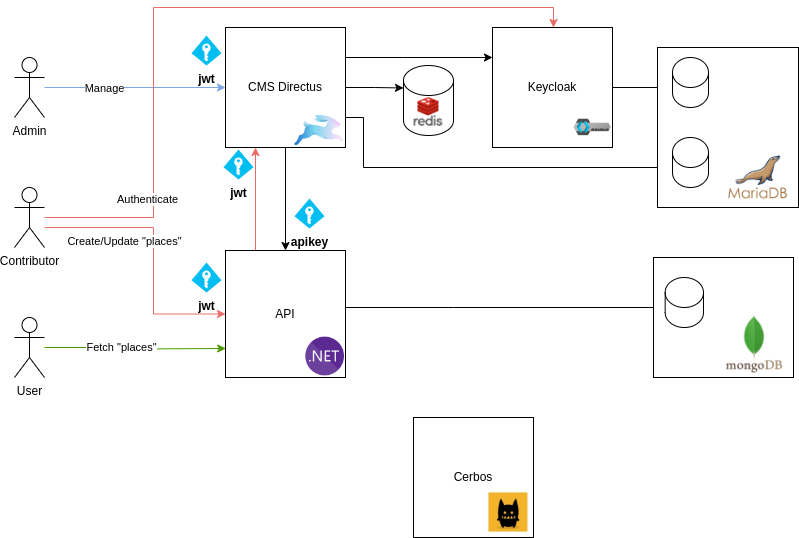

The diagram above was exported from draw.io. Its source (the exported page's mxGraphModel, read from the mxfile embedded in the PNG):
<mxGraphModel dx="999" dy="608" grid="1" gridSize="10" guides="1" tooltips="1" connect="1" arrows="1" fold="1" page="1" pageScale="1" pageWidth="850" pageHeight="1100" math="0" shadow="0">
  <root>
    <mxCell id="0" />
    <mxCell id="1" parent="0" />
    <mxCell id="QCv3PliEFTNqHR0u3MRq-36" style="edgeStyle=orthogonalEdgeStyle;rounded=0;orthogonalLoop=1;jettySize=auto;html=1;strokeColor=#7EA6E0;" parent="1" source="QCv3PliEFTNqHR0u3MRq-21" target="QCv3PliEFTNqHR0u3MRq-5" edge="1">
      <mxGeometry relative="1" as="geometry">
        <Array as="points">
          <mxPoint x="130" y="150" />
          <mxPoint x="130" y="150" />
        </Array>
      </mxGeometry>
    </mxCell>
    <mxCell id="TiFG9VolYV1T_LwkWkyO-4" value="Manage" style="edgeLabel;html=1;align=center;verticalAlign=middle;resizable=0;points=[];" parent="QCv3PliEFTNqHR0u3MRq-36" vertex="1" connectable="0">
      <mxGeometry x="0.2267" y="1" relative="1" as="geometry">
        <mxPoint x="-52" y="1" as="offset" />
      </mxGeometry>
    </mxCell>
    <mxCell id="QCv3PliEFTNqHR0u3MRq-37" style="edgeStyle=orthogonalEdgeStyle;rounded=0;orthogonalLoop=1;jettySize=auto;html=1;strokeColor=#EA6B66;entryX=0;entryY=0.5;entryDx=0;entryDy=0;" parent="1" source="yOjKGkSzRIl2B6AKvalP-2" target="QCv3PliEFTNqHR0u3MRq-20" edge="1">
      <mxGeometry relative="1" as="geometry">
        <mxPoint x="110" y="290" as="sourcePoint" />
        <Array as="points">
          <mxPoint x="180" y="290" />
          <mxPoint x="180" y="377" />
        </Array>
        <mxPoint x="170" y="370" as="targetPoint" />
      </mxGeometry>
    </mxCell>
    <mxCell id="TiFG9VolYV1T_LwkWkyO-3" value="Create/Update &quot;places&quot;" style="edgeLabel;html=1;align=center;verticalAlign=middle;resizable=0;points=[];" parent="QCv3PliEFTNqHR0u3MRq-37" vertex="1" connectable="0">
      <mxGeometry x="-0.2891" relative="1" as="geometry">
        <mxPoint x="-16" y="13" as="offset" />
      </mxGeometry>
    </mxCell>
    <mxCell id="QCv3PliEFTNqHR0u3MRq-21" value="Admin" style="shape=umlActor;verticalLabelPosition=bottom;verticalAlign=top;html=1;outlineConnect=0;" parent="1" vertex="1">
      <mxGeometry x="41" y="120" width="30" height="60" as="geometry" />
    </mxCell>
    <mxCell id="QCv3PliEFTNqHR0u3MRq-44" style="edgeStyle=orthogonalEdgeStyle;rounded=0;orthogonalLoop=1;jettySize=auto;html=1;strokeColor=#4D9900;entryX=0.002;entryY=0.85;entryDx=0;entryDy=0;entryPerimeter=0;" parent="1" source="QCv3PliEFTNqHR0u3MRq-22" edge="1">
      <mxGeometry relative="1" as="geometry">
        <mxPoint x="252.24" y="410.95000000000005" as="targetPoint" />
        <Array as="points" />
      </mxGeometry>
    </mxCell>
    <mxCell id="TiFG9VolYV1T_LwkWkyO-1" value="Fetch &quot;places&quot;" style="edgeLabel;html=1;align=center;verticalAlign=middle;resizable=0;points=[];" parent="QCv3PliEFTNqHR0u3MRq-44" vertex="1" connectable="0">
      <mxGeometry x="-0.3227" y="1" relative="1" as="geometry">
        <mxPoint x="14" as="offset" />
      </mxGeometry>
    </mxCell>
    <mxCell id="QCv3PliEFTNqHR0u3MRq-22" value="User" style="shape=umlActor;verticalLabelPosition=bottom;verticalAlign=top;html=1;outlineConnect=0;" parent="1" vertex="1">
      <mxGeometry x="41" y="380" width="30" height="60" as="geometry" />
    </mxCell>
    <mxCell id="QCv3PliEFTNqHR0u3MRq-33" style="edgeStyle=orthogonalEdgeStyle;rounded=0;orthogonalLoop=1;jettySize=auto;html=1;" parent="1" source="QCv3PliEFTNqHR0u3MRq-5" target="QCv3PliEFTNqHR0u3MRq-1" edge="1">
      <mxGeometry relative="1" as="geometry">
        <Array as="points">
          <mxPoint x="430" y="120" />
          <mxPoint x="430" y="120" />
        </Array>
      </mxGeometry>
    </mxCell>
    <mxCell id="QCv3PliEFTNqHR0u3MRq-34" style="edgeStyle=orthogonalEdgeStyle;rounded=0;orthogonalLoop=1;jettySize=auto;html=1;strokeColor=#000000;" parent="1" source="QCv3PliEFTNqHR0u3MRq-5" target="QCv3PliEFTNqHR0u3MRq-20" edge="1">
      <mxGeometry relative="1" as="geometry" />
    </mxCell>
    <mxCell id="QCv3PliEFTNqHR0u3MRq-45" value="apikey" style="verticalLabelPosition=bottom;html=1;verticalAlign=top;align=center;strokeColor=none;fillColor=#00BEF2;shape=mxgraph.azure.access_control;fontStyle=1" parent="1" vertex="1">
      <mxGeometry x="321" y="261" width="30" height="30" as="geometry" />
    </mxCell>
    <mxCell id="QCv3PliEFTNqHR0u3MRq-48" value="jwt" style="verticalLabelPosition=bottom;html=1;verticalAlign=top;align=center;strokeColor=none;fillColor=#00BEF2;shape=mxgraph.azure.access_control;fontStyle=1" parent="1" vertex="1">
      <mxGeometry x="218" y="98" width="30" height="30" as="geometry" />
    </mxCell>
    <mxCell id="QCv3PliEFTNqHR0u3MRq-50" value="&lt;b&gt;jwt&lt;/b&gt;" style="verticalLabelPosition=bottom;html=1;verticalAlign=top;align=center;strokeColor=none;fillColor=#00BEF2;shape=mxgraph.azure.access_control;" parent="1" vertex="1">
      <mxGeometry x="218" y="325" width="30" height="30" as="geometry" />
    </mxCell>
    <mxCell id="yOjKGkSzRIl2B6AKvalP-3" style="edgeStyle=orthogonalEdgeStyle;rounded=0;orthogonalLoop=1;jettySize=auto;html=1;strokeColor=#EA6B66;" parent="1" source="yOjKGkSzRIl2B6AKvalP-2" target="QCv3PliEFTNqHR0u3MRq-1" edge="1">
      <mxGeometry relative="1" as="geometry">
        <Array as="points">
          <mxPoint x="180" y="280" />
          <mxPoint x="180" y="70" />
          <mxPoint x="580" y="70" />
        </Array>
      </mxGeometry>
    </mxCell>
    <mxCell id="TiFG9VolYV1T_LwkWkyO-2" value="Authenticate" style="edgeLabel;html=1;align=center;verticalAlign=middle;resizable=0;points=[];" parent="yOjKGkSzRIl2B6AKvalP-3" vertex="1" connectable="0">
      <mxGeometry x="-0.9028" y="1" relative="1" as="geometry">
        <mxPoint x="66" y="-18" as="offset" />
      </mxGeometry>
    </mxCell>
    <mxCell id="yOjKGkSzRIl2B6AKvalP-2" value="Contributor" style="shape=umlActor;verticalLabelPosition=bottom;verticalAlign=top;html=1;outlineConnect=0;" parent="1" vertex="1">
      <mxGeometry x="41" y="250" width="30" height="60" as="geometry" />
    </mxCell>
    <mxCell id="yOjKGkSzRIl2B6AKvalP-4" style="edgeStyle=orthogonalEdgeStyle;rounded=0;orthogonalLoop=1;jettySize=auto;html=1;exitX=0.25;exitY=0;exitDx=0;exitDy=0;entryX=0.25;entryY=1;entryDx=0;entryDy=0;strokeColor=#EA6B66;" parent="1" source="QCv3PliEFTNqHR0u3MRq-20" target="QCv3PliEFTNqHR0u3MRq-5" edge="1">
      <mxGeometry relative="1" as="geometry" />
    </mxCell>
    <mxCell id="yOjKGkSzRIl2B6AKvalP-5" value="&lt;b&gt;jwt&lt;/b&gt;" style="verticalLabelPosition=bottom;html=1;verticalAlign=top;align=center;strokeColor=none;fillColor=#00BEF2;shape=mxgraph.azure.access_control;" parent="1" vertex="1">
      <mxGeometry x="250" y="212" width="30" height="30" as="geometry" />
    </mxCell>
    <mxCell id="QCv3PliEFTNqHR0u3MRq-20" value="API" style="rounded=0;whiteSpace=wrap;html=1;" parent="1" vertex="1">
      <mxGeometry x="252" y="313" width="120" height="127" as="geometry" />
    </mxCell>
    <mxCell id="QCv3PliEFTNqHR0u3MRq-32" value="" style="shape=image;verticalLabelPosition=bottom;labelBackgroundColor=default;verticalAlign=top;aspect=fixed;imageAspect=0;image=https://static-00.iconduck.com/assets.00/dotnet-icon-256x256-ozvjws7o.png;container=0;" parent="1" vertex="1">
      <mxGeometry x="332.28" y="399.639756097561" width="38.71951219512195" height="38.71951219512195" as="geometry" />
    </mxCell>
    <mxCell id="QCv3PliEFTNqHR0u3MRq-5" value="CMS Directus" style="rounded=0;whiteSpace=wrap;html=1;" parent="1" vertex="1">
      <mxGeometry x="252" y="90" width="120" height="120" as="geometry" />
    </mxCell>
    <mxCell id="QCv3PliEFTNqHR0u3MRq-6" value="" style="shape=image;verticalLabelPosition=bottom;labelBackgroundColor=default;verticalAlign=top;aspect=fixed;imageAspect=0;image=https://progsoft.net/images/directus-icon-eef4bb3122109f8b035ecf997c3adf5edd57a797.png;" parent="1" vertex="1">
      <mxGeometry x="321" y="178" width="49.46" height="30" as="geometry" />
    </mxCell>
    <mxCell id="QCv3PliEFTNqHR0u3MRq-1" value="Keycloak" style="whiteSpace=wrap;html=1;aspect=fixed;" parent="1" vertex="1">
      <mxGeometry x="519" y="90" width="120" height="120" as="geometry" />
    </mxCell>
    <mxCell id="QCv3PliEFTNqHR0u3MRq-3" value="" style="shape=image;verticalLabelPosition=bottom;labelBackgroundColor=default;verticalAlign=top;aspect=fixed;imageAspect=0;image=https://cf.appdrag.com/dashboard-openvm-clo-b2d42c/uploads/Keycloak-VC4L-19JH.png;" parent="1" vertex="1">
      <mxGeometry x="599" y="170" width="40" height="40" as="geometry" />
    </mxCell>
    <mxCell id="53KL9uGMBaaXwWSXgC7d-5" value="" style="group" parent="1" vertex="1" connectable="0">
      <mxGeometry x="430" y="128" width="50" height="70" as="geometry" />
    </mxCell>
    <mxCell id="53KL9uGMBaaXwWSXgC7d-1" value="" style="shape=cylinder3;whiteSpace=wrap;html=1;boundedLbl=1;backgroundOutline=1;size=15;" parent="53KL9uGMBaaXwWSXgC7d-5" vertex="1">
      <mxGeometry width="50" height="70" as="geometry" />
    </mxCell>
    <mxCell id="53KL9uGMBaaXwWSXgC7d-2" value="" style="shape=image;verticalLabelPosition=bottom;labelBackgroundColor=default;verticalAlign=top;aspect=fixed;imageAspect=0;image=https://gitlab.com/uploads/-/system/project/avatar/14435711/redis_flat.png;" parent="53KL9uGMBaaXwWSXgC7d-5" vertex="1">
      <mxGeometry x="10.5" y="32" width="29" height="29" as="geometry" />
    </mxCell>
    <mxCell id="53KL9uGMBaaXwWSXgC7d-9" style="edgeStyle=orthogonalEdgeStyle;rounded=0;orthogonalLoop=1;jettySize=auto;html=1;entryX=0;entryY=0;entryDx=0;entryDy=22.5;entryPerimeter=0;" parent="1" source="QCv3PliEFTNqHR0u3MRq-5" target="53KL9uGMBaaXwWSXgC7d-1" edge="1">
      <mxGeometry relative="1" as="geometry" />
    </mxCell>
    <mxCell id="QCv3PliEFTNqHR0u3MRq-27" style="edgeStyle=orthogonalEdgeStyle;rounded=0;orthogonalLoop=1;jettySize=auto;html=1;exitX=1;exitY=0.5;exitDx=0;exitDy=0;entryX=0;entryY=0;entryDx=0;entryDy=30;entryPerimeter=0;" parent="1" source="QCv3PliEFTNqHR0u3MRq-1" target="QCv3PliEFTNqHR0u3MRq-8" edge="1">
      <mxGeometry relative="1" as="geometry" />
    </mxCell>
    <mxCell id="QCv3PliEFTNqHR0u3MRq-28" style="edgeStyle=orthogonalEdgeStyle;rounded=0;orthogonalLoop=1;jettySize=auto;html=1;exitX=1;exitY=0.75;exitDx=0;exitDy=0;entryX=0;entryY=0;entryDx=0;entryDy=30;entryPerimeter=0;" parent="1" source="QCv3PliEFTNqHR0u3MRq-5" target="QCv3PliEFTNqHR0u3MRq-25" edge="1">
      <mxGeometry relative="1" as="geometry">
        <mxPoint x="360" y="180" as="sourcePoint" />
        <Array as="points">
          <mxPoint x="390" y="180" />
          <mxPoint x="390" y="230" />
        </Array>
        <mxPoint x="610" y="250" as="targetPoint" />
      </mxGeometry>
    </mxCell>
    <mxCell id="QCv3PliEFTNqHR0u3MRq-40" style="edgeStyle=orthogonalEdgeStyle;rounded=0;orthogonalLoop=1;jettySize=auto;html=1;strokeColor=#000000;entryX=0;entryY=0;entryDx=0;entryDy=30;entryPerimeter=0;" parent="1" source="QCv3PliEFTNqHR0u3MRq-20" target="QCv3PliEFTNqHR0u3MRq-16" edge="1">
      <mxGeometry relative="1" as="geometry">
        <mxPoint x="590" y="350" as="targetPoint" />
        <Array as="points">
          <mxPoint x="480" y="370" />
          <mxPoint x="480" y="370" />
        </Array>
      </mxGeometry>
    </mxCell>
    <mxCell id="moUvcJOzhX5isvKyKglz-6" value="" style="group" vertex="1" connectable="0" parent="1">
      <mxGeometry x="440" y="480" width="120" height="120" as="geometry" />
    </mxCell>
    <mxCell id="moUvcJOzhX5isvKyKglz-1" value="Cerbos" style="whiteSpace=wrap;html=1;aspect=fixed;" vertex="1" parent="moUvcJOzhX5isvKyKglz-6">
      <mxGeometry width="120" height="120" as="geometry" />
    </mxCell>
    <mxCell id="moUvcJOzhX5isvKyKglz-5" value="" style="shape=image;verticalLabelPosition=bottom;labelBackgroundColor=default;verticalAlign=top;aspect=fixed;imageAspect=0;image=https://cdn.theorg.com/8e81b632-d80b-44a0-b9b8-344801daac3f_medium.jpg;" vertex="1" parent="moUvcJOzhX5isvKyKglz-6">
      <mxGeometry x="70" y="70" width="50" height="50" as="geometry" />
    </mxCell>
    <mxCell id="moUvcJOzhX5isvKyKglz-7" value="" style="group" vertex="1" connectable="0" parent="1">
      <mxGeometry x="680" y="320" width="140" height="120" as="geometry" />
    </mxCell>
    <mxCell id="QCv3PliEFTNqHR0u3MRq-41" value="" style="rounded=0;whiteSpace=wrap;html=1;" parent="moUvcJOzhX5isvKyKglz-7" vertex="1">
      <mxGeometry width="140" height="120" as="geometry" />
    </mxCell>
    <mxCell id="QCv3PliEFTNqHR0u3MRq-16" value="" style="shape=cylinder3;whiteSpace=wrap;html=1;boundedLbl=1;backgroundOutline=1;size=15;" parent="moUvcJOzhX5isvKyKglz-7" vertex="1">
      <mxGeometry x="11.669999999999959" y="20" width="38.33" height="50" as="geometry" />
    </mxCell>
    <mxCell id="QCv3PliEFTNqHR0u3MRq-18" value="" style="shape=image;verticalLabelPosition=bottom;labelBackgroundColor=default;verticalAlign=top;aspect=fixed;imageAspect=0;image=https://miro.medium.com/v2/resize:fit:256/1*XR69xeq43LgKB0T_LjZqwQ.png;" parent="moUvcJOzhX5isvKyKglz-7" vertex="1">
      <mxGeometry x="71" y="57" width="60" height="60" as="geometry" />
    </mxCell>
    <mxCell id="moUvcJOzhX5isvKyKglz-8" value="" style="group" vertex="1" connectable="0" parent="1">
      <mxGeometry x="684" y="110" width="141" height="170" as="geometry" />
    </mxCell>
    <mxCell id="QCv3PliEFTNqHR0u3MRq-24" value="" style="rounded=0;whiteSpace=wrap;html=1;" parent="moUvcJOzhX5isvKyKglz-8" vertex="1">
      <mxGeometry width="141" height="160" as="geometry" />
    </mxCell>
    <mxCell id="QCv3PliEFTNqHR0u3MRq-8" value="" style="shape=cylinder3;whiteSpace=wrap;html=1;boundedLbl=1;backgroundOutline=1;size=15;" parent="moUvcJOzhX5isvKyKglz-8" vertex="1">
      <mxGeometry x="15" y="10" width="36" height="50" as="geometry" />
    </mxCell>
    <mxCell id="QCv3PliEFTNqHR0u3MRq-13" value="" style="shape=image;verticalLabelPosition=bottom;labelBackgroundColor=default;verticalAlign=top;aspect=fixed;imageAspect=0;image=https://blog.shanelee.name/content/images/2017/04/mariadb.png;" parent="moUvcJOzhX5isvKyKglz-8" vertex="1">
      <mxGeometry x="60" y="90" width="81" height="80" as="geometry" />
    </mxCell>
    <mxCell id="QCv3PliEFTNqHR0u3MRq-25" value="" style="shape=cylinder3;whiteSpace=wrap;html=1;boundedLbl=1;backgroundOutline=1;size=15;" parent="moUvcJOzhX5isvKyKglz-8" vertex="1">
      <mxGeometry x="15" y="90" width="36" height="50" as="geometry" />
    </mxCell>
  </root>
</mxGraphModel>